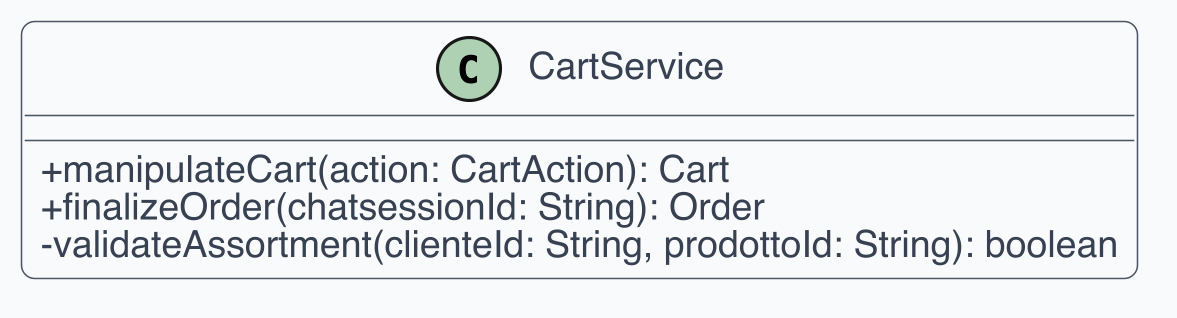

The diagram above was rendered by PlantUML. Its source (embedded in the PNG):
@startuml
skinparam dpi 300
skinparam shadowing false
skinparam backgroundColor White
skinparam defaultFontName Helvetica
skinparam defaultFontSize 12
skinparam ArrowColor #4B5563
skinparam ArrowThickness 1
skinparam roundcorner 8
skinparam class {
  BackgroundColor #F9FAFB
  BorderColor #4B5563
  FontColor #111827
  AttributeFontColor #374151
  StereotypeFontColor #6B7280
}
skinparam classAttributeIconSize 0
class CartService {
  +manipulateCart(action: CartAction): Cart
  +finalizeOrder(chatsessionId: String): Order
  -validateAssortment(clienteId: String, prodottoId: String): boolean
}
@enduml